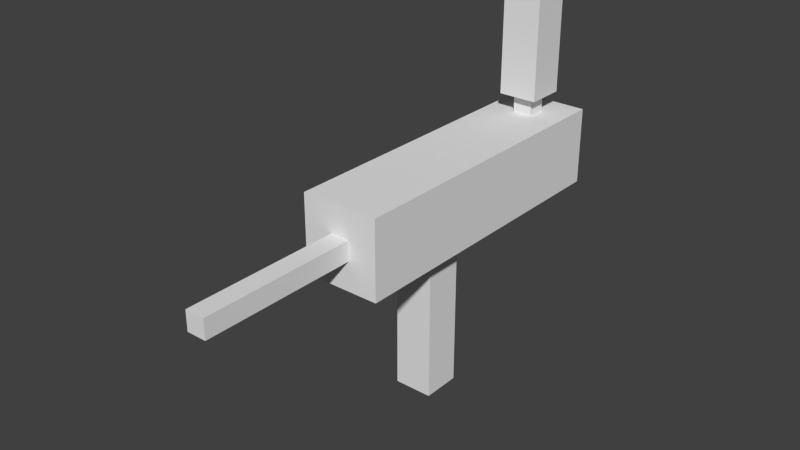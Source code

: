 # Source: DNA_Needle.blend  (saved by Blender 2.74.0; exported with 4.5.12 LTS)
import bpy
from mathutils import Matrix  # noqa: F401  (used for matrix-valued properties, if any)

bpy.ops.wm.read_factory_settings(use_empty=True)
scene = bpy.context.scene
scene.name = 'Scene'

# ---- collections
col_collection_1 = bpy.data.collections.new('Collection 1'); scene.collection.children.link(col_collection_1)

# ---- materials (node trees are filled in below, after node groups)
mat_material = bpy.data.materials.new('Material')
mat_material.alpha_threshold = 0.0
mat_material.use_transparent_shadow = False
mat_material.roughness = 0.5
mat_material.line_color = (0.0, 0.0, 0.0, 1.0)

# ---- material node trees

# ---- world
world_world = bpy.data.worlds.new('World'); scene.world = world_world
world_world.color = (0.05088, 0.05088, 0.05088)
world_world.use_sun_shadow = False
world_world.sun_shadow_jitter_overblur = 0.0
world_world.cycles.sampling_method = 'MANUAL'
world_world.cycles.sample_map_resolution = 256

# ---- meshes
me_cube_001 = bpy.data.meshes.new('Cube.001')
me_cube_001.from_pydata([(-1.0, -1.0, -1.0), (-1.0, -1.0, 1.0), (-1.0, 1.0, -1.0), (-1.0, 1.0, 1.0), (1.0, -1.0, -1.0), (1.0, -1.0, 1.0), (1.0, 1.0, -1.0), (1.0, 1.0, 1.0), (-1.0, -1.0, 2.0), (-1.0, 1.0, 2.0), (1.0, 1.0, 2.0), (1.0, -1.0, 2.0)], [], [(3, 2, 0), (7, 6, 2), (5, 4, 6), (1, 0, 4), (2, 6, 4), (5, 11, 8), (10, 9, 8), (7, 10, 11), (3, 9, 10), (1, 8, 9), (1, 3, 0), (3, 7, 2), (7, 5, 6), (5, 1, 4), (0, 2, 4), (1, 5, 8), (11, 10, 8), (5, 7, 11), (7, 3, 10), (3, 1, 9)])
_uv = me_cube_001.uv_layers.new(name='UVMap')
_uv.uv.foreach_set('vector', [0.75, 0.1875, 0.75, -1.49e-08, 0.8125, 1.49e-08, 0.75, 0.1875, 0.75, 1.49e-08, 0.8125, -1.49e-08, 0.75, 0.1875, 0.75, 0.0, 0.8125, 0.0, 0.75, 0.1875, 0.75, -4.925e-05, 0.8125, 4.925e-05, 0.7144, 0.0001969, 0.9998, 0.0001969, 0.9998, 0.2856, 0.8125, 0.1875, 0.8125, 0.25, 0.75, 0.25, 0.9375, 0.0625, 0.875, 0.0625, 0.875, 0.0, 0.8125, 0.1875, 0.8125, 0.25, 0.75, 0.25, 0.8125, 0.1875, 0.8125, 0.25, 0.75, 0.25, 0.8125, 0.1875, 0.8125, 0.25, 0.75, 0.25, 0.8125, 0.1875, 0.75, 0.1875, 0.8125, 1.49e-08, 0.8125, 0.1875, 0.75, 0.1875, 0.8125, -1.49e-08, 0.8125, 0.1875, 0.75, 0.1875, 0.8125, 0.0, 0.8125, 0.1875, 0.75, 0.1875, 0.8125, 4.925e-05, 0.7144, 0.2856, 0.7144, 0.0001969, 0.9998, 0.2856, 0.75, 0.1875, 0.8125, 0.1875, 0.75, 0.25, 0.9375, 0.0, 0.9375, 0.0625, 0.875, 0.0, 0.75, 0.1875, 0.8125, 0.1875, 0.75, 0.25, 0.75, 0.1875, 0.8125, 0.1875, 0.75, 0.25, 0.75, 0.1875, 0.8125, 0.1875, 0.75, 0.25])
me_cube_001.use_remesh_preserve_volume = False
me_cube_001.use_remesh_preserve_attributes = False
me_cube_001.use_mirror_vertex_groups = False
me_cube_001.update()
me_cube = bpy.data.meshes.new('Cube')
me_cube.from_pydata([(1.0, 1.0, -1.0), (1.0, -1.0, -1.0), (-1.0, -1.0, -1.0), (-1.0, 1.0, -1.0), (1.0, 1.0, 1.0), (1.0, -1.0, 1.0), (-1.0, -1.0, 1.0), (-1.0, 1.0, 1.0), (1.0, -3.0, -1.0), (-1.0, -3.0, -1.0), (1.0, -3.0, 1.0), (-1.0, -3.0, 1.0), (1.0, 5.0, -1.0), (-1.0, 5.0, -1.0), (1.0, 5.0, 1.0), (-1.0, 5.0, 1.0), (-1.0, 3.0, 1.0), (1.0, 3.0, 1.0), (-1.0, 3.0, -1.0), (1.0, 3.0, -1.0), (0.25, 4.25, 1.0), (-0.25, 4.25, 1.0), (0.25, 3.75, 1.0), (-0.25, 3.75, 1.0), (0.25, 4.25, 3.0), (-0.25, 4.25, 3.0), (0.25, 3.75, 3.0), (-0.25, 3.75, 3.0), (0.25, -3.0, -0.25), (-0.25, -3.0, -0.25), (0.25, -3.0, 0.25), (-0.25, -3.0, 0.25), (0.25, -7.0, -0.25), (-0.25, -7.0, -0.25), (0.25, -7.0, 0.25), (-0.25, -7.0, 0.25), (0.5, 0.5, -1.0), (0.5, -0.5, -1.0), (-0.5, 0.5, -1.0), (-0.5, -0.5, -1.0), (0.5, 0.5, -5.0), (0.5, -0.5, -5.0), (-0.5, 0.5, -5.0), (-0.5, -0.5, -5.0), (-0.5, -0.5, -3.0), (-0.5, 0.5, -3.0), (0.5, -0.5, -3.0), (0.5, 0.5, -3.0), (0.25, -5.0, 0.25), (-0.25, -5.0, 0.25), (-0.25, -5.0, -0.25), (0.25, -5.0, -0.25)], [], [(3, 38, 39), (7, 6, 5), (4, 5, 1), (6, 11, 10), (2, 6, 7), (17, 22, 23), (10, 11, 31), (2, 9, 11), (5, 10, 8), (1, 8, 9), (12, 13, 15), (16, 15, 13), (19, 12, 14), (18, 13, 12), (0, 3, 18), (0, 19, 17), (7, 16, 18), (4, 17, 16), (22, 26, 27), (15, 16, 23), (14, 20, 22), (15, 21, 20), (26, 24, 25), (23, 27, 25), (20, 24, 26), (21, 25, 24), (49, 35, 34), (11, 9, 29), (10, 30, 28), (9, 8, 28), (34, 35, 33), (50, 33, 35), (48, 34, 32), (51, 32, 33), (45, 42, 43), (2, 39, 37), (0, 36, 38), (1, 37, 36), (40, 41, 43), (44, 43, 41), (47, 40, 42), (46, 41, 40), (37, 46, 47), (36, 47, 45), (39, 44, 46), (38, 45, 44), (28, 51, 50), (30, 48, 51), (29, 50, 49), (31, 49, 48), (2, 3, 39), (4, 7, 5), (0, 4, 1), (5, 6, 10), (3, 2, 7), (16, 17, 23), (30, 10, 31), (6, 2, 11), (1, 5, 8), (2, 1, 9), (14, 12, 15), (18, 16, 13), (17, 19, 14), (19, 18, 12), (19, 0, 18), (4, 0, 17), (3, 7, 18), (7, 4, 16), (23, 22, 27), (21, 15, 23), (17, 14, 22), (14, 15, 20), (27, 26, 25), (21, 23, 25), (22, 20, 26), (20, 21, 24), (48, 49, 34), (31, 11, 29), (8, 10, 28), (29, 9, 28), (32, 34, 33), (49, 50, 35), (51, 48, 32), (50, 51, 33), (44, 45, 43), (1, 2, 37), (3, 0, 38), (0, 1, 36), (42, 40, 43), (46, 44, 41), (45, 47, 42), (47, 46, 40), (36, 37, 47), (38, 36, 45), (37, 39, 46), (39, 38, 44), (29, 28, 50), (28, 30, 51), (31, 29, 49), (30, 31, 48)])
_uv = me_cube.uv_layers.new(name='UVMap')
_uv.uv.foreach_set('vector', [0.2499, 0.25, 0.2188, 0.2812, 0.1562, 0.2812, 0.2501, 0.375, 0.1251, 0.375, 0.1249, 0.25, 0.25, 0.375, 0.1249, 0.375, 0.1251, 0.25, 0.1251, 0.375, 0.0003595, 0.375, 0.0002084, 0.25, 0.125, 0.375, 0.125, 0.25, 0.25, 0.25, 0.3749, 0.25, 0.4062, 0.2813, 0.4062, 0.3438, 0.9076, 0.9083, 0.7263, 0.9083, 0.7942, 0.8403, 0.125, 0.375, -2.162e-08, 0.375, 2.16e-08, 0.25, 0.1249, 0.375, -6.876e-05, 0.375, 6.876e-05, 0.25, 0.1251, 0.375, 6.649e-05, 0.375, -6.649e-05, 0.25, 0.625, 0.375, 0.5, 0.375, 0.5, 0.25, 0.375, 0.25, 0.5, 0.25, 0.5, 0.375, 0.375, 0.25, 0.5, 0.25, 0.5, 0.375, 0.3749, 0.25, 0.4999, 0.25, 0.5001, 0.375, 0.2501, 0.375, 0.2499, 0.25, 0.3749, 0.25, 0.25, 0.25, 0.375, 0.25, 0.375, 0.375, 0.25, 0.25, 0.375, 0.25, 0.375, 0.375, 0.2499, 0.25, 0.3749, 0.25, 0.3751, 0.375, 0.2813, 0.0, 0.2812, 0.125, 0.25, 0.125, 0.5001, 0.375, 0.3751, 0.375, 0.4062, 0.3438, 0.4999, 0.25, 0.4688, 0.2812, 0.4062, 0.2813, 0.5001, 0.375, 0.4688, 0.3438, 0.4688, 0.2812, 0.4062, 0.0, 0.4063, 0.03125, 0.375, 0.03125, 0.2812, 0.0, 0.2812, 0.125, 0.25, 0.125, 0.2812, 0.0, 0.2812, 0.125, 0.25, 0.125, 0.2813, 0.0, 0.2812, 0.125, 0.25, 0.125, 0.5312, 0.125, 0.5313, 0.25, 0.5, 0.25, 0.7263, 0.9083, 0.7263, 0.727, 0.7942, 0.795, 0.9076, 0.9083, 0.8396, 0.8403, 0.8396, 0.795, 0.7263, 0.727, 0.9076, 0.727, 0.8396, 0.795, 0.6562, 0.03125, 0.625, 0.03125, 0.625, 0.0, 0.5312, 0.125, 0.5313, 0.25, 0.5, 0.25, 0.5312, 0.125, 0.5312, 0.25, 0.5, 0.25, 0.3637, 0.8658, 0.1824, 0.8658, 0.1824, 0.8205, -2.98e-08, 0.125, -2.98e-08, 0.0003595, 0.0625, 0.0003595, 0.1249, 0.25, 0.1562, 0.2812, 0.1562, 0.3438, 0.2501, 0.375, 0.2188, 0.3438, 0.2188, 0.2812, 0.1251, 0.375, 0.1562, 0.3438, 0.2188, 0.3438, 0.1875, 0.0625, 0.125, 0.0625, 0.125, -1.487e-08, 1.49e-08, 0.125, -4.47e-08, 0.0, 0.0625, 0.0, -2.98e-08, 0.125, 8.941e-08, 0.0, 0.0625, 0.0, 1.49e-08, 0.125, -4.47e-08, 0.0003595, 0.0625, 0.0003595, 1.49e-08, 0.25, 1.49e-08, 0.125, 0.0625, 0.125, -2.98e-08, 0.25, -2.98e-08, 0.125, 0.0625, 0.125, 1.49e-08, 0.25, 1.49e-08, 0.125, 0.0625, 0.125, 8.941e-08, 0.25, -2.98e-08, 0.125, 0.0625, 0.125, 0.545, 0.8658, 0.3637, 0.8658, 0.3637, 0.8205, 0.5312, 0.0, 0.5312, 0.125, 0.5, 0.125, 0.5312, 0.0, 0.5312, 0.125, 0.5, 0.125, 0.5312, 0.0, 0.5312, 0.125, 0.5, 0.125, 0.1249, 0.25, 0.2499, 0.25, 0.1562, 0.2812, 0.2499, 0.25, 0.2501, 0.375, 0.1249, 0.25, 0.25, 0.25, 0.25, 0.375, 0.1251, 0.25, 0.1249, 0.25, 0.1251, 0.375, 0.0002084, 0.25, 0.25, 0.375, 0.125, 0.375, 0.25, 0.25, 0.3751, 0.375, 0.3749, 0.25, 0.4062, 0.3438, 0.8396, 0.8403, 0.9076, 0.9083, 0.7942, 0.8403, 0.125, 0.25, 0.125, 0.375, 2.16e-08, 0.25, 0.1251, 0.25, 0.1249, 0.375, 6.876e-05, 0.25, 0.1249, 0.25, 0.1251, 0.375, -6.649e-05, 0.25, 0.625, 0.25, 0.625, 0.375, 0.5, 0.25, 0.375, 0.375, 0.375, 0.25, 0.5, 0.375, 0.375, 0.375, 0.375, 0.25, 0.5, 0.375, 0.3751, 0.375, 0.3749, 0.25, 0.5001, 0.375, 0.3751, 0.375, 0.2501, 0.375, 0.3749, 0.25, 0.25, 0.375, 0.25, 0.25, 0.375, 0.375, 0.25, 0.375, 0.25, 0.25, 0.375, 0.375, 0.2501, 0.375, 0.2499, 0.25, 0.3751, 0.375, 0.25, 0.0, 0.2813, 0.0, 0.25, 0.125, 0.4688, 0.3438, 0.5001, 0.375, 0.4062, 0.3438, 0.3749, 0.25, 0.4999, 0.25, 0.4062, 0.2813, 0.4999, 0.25, 0.5001, 0.375, 0.4688, 0.2812, 0.375, 0.0, 0.4062, 0.0, 0.375, 0.03125, 0.25, 0.0, 0.2812, 0.0, 0.25, 0.125, 0.25, 0.0, 0.2812, 0.0, 0.25, 0.125, 0.25, 0.0, 0.2813, 0.0, 0.25, 0.125, 0.5, 0.125, 0.5312, 0.125, 0.5, 0.25, 0.7942, 0.8403, 0.7263, 0.9083, 0.7942, 0.795, 0.9076, 0.727, 0.9076, 0.9083, 0.8396, 0.795, 0.7942, 0.795, 0.7263, 0.727, 0.8396, 0.795, 0.6562, 0.0, 0.6562, 0.03125, 0.625, 0.0, 0.5, 0.125, 0.5312, 0.125, 0.5, 0.25, 0.5, 0.125, 0.5312, 0.125, 0.5, 0.25, 0.3637, 0.8205, 0.3637, 0.8658, 0.1824, 0.8205, 0.0625, 0.125, -2.98e-08, 0.125, 0.0625, 0.0003595, 0.1251, 0.375, 0.1249, 0.25, 0.1562, 0.3438, 0.2499, 0.25, 0.2501, 0.375, 0.2188, 0.2812, 0.2501, 0.375, 0.1251, 0.375, 0.2188, 0.3438, 0.1875, 1.484e-08, 0.1875, 0.0625, 0.125, -1.487e-08, 0.0625, 0.125, 1.49e-08, 0.125, 0.0625, 0.0, 0.0625, 0.125, -2.98e-08, 0.125, 0.0625, 0.0, 0.0625, 0.125, 1.49e-08, 0.125, 0.0625, 0.0003595, 0.0625, 0.25, 1.49e-08, 0.25, 0.0625, 0.125, 0.0625, 0.25, -2.98e-08, 0.25, 0.0625, 0.125, 0.0625, 0.25, 1.49e-08, 0.25, 0.0625, 0.125, 0.0625, 0.25, 8.941e-08, 0.25, 0.0625, 0.125, 0.545, 0.8205, 0.545, 0.8658, 0.3637, 0.8205, 0.5, 0.0, 0.5312, 0.0, 0.5, 0.125, 0.5, 0.0, 0.5312, 0.0, 0.5, 0.125, 0.5, 0.0, 0.5312, 0.0, 0.5, 0.125])
me_cube.materials.append(mat_material)
me_cube.use_remesh_preserve_volume = False
me_cube.use_remesh_preserve_attributes = False
me_cube.use_mirror_vertex_groups = False
me_cube.update()
me_cube_002 = bpy.data.meshes.new('Cube.002')
me_cube_002.from_pydata([(-1.0, -1.0, -1.0), (-1.0, -1.0, 1.0), (-1.0, 1.0, -1.0), (-1.0, 1.0, 1.0), (1.0, -1.0, -1.0), (1.0, -1.0, 1.0), (1.0, 1.0, -1.0), (1.0, 1.0, 1.0)], [], [(3, 2, 0), (7, 6, 2), (5, 4, 6), (1, 0, 4), (2, 6, 4), (5, 7, 3), (1, 3, 0), (3, 7, 2), (7, 5, 6), (5, 1, 4), (0, 2, 4), (1, 5, 3)])
_uv = me_cube_002.uv_layers.new(name='UVMap')
_uv.uv.foreach_set('vector', [0.4998, -5.96e-08, 0.5002, 0.75, 0.0001998, 0.75, -1.038e-08, 0.0, 0.5, 0.0, 0.5, 0.75, 0.0, 0.75, 0.0, 0.0, 0.5, 0.0, 0.0, 0.75, 0.0, 0.0, 0.5, 0.0, 0.5, 0.0, 0.75, 0.0, 0.75, 0.25, 0.75, 0.0, 0.75, 0.25, 0.5, 0.25, -0.0002169, 0.0, 0.4998, -5.96e-08, 0.0001998, 0.75, 1.036e-08, 0.75, -1.038e-08, 0.0, 0.5, 0.75, 0.5, 0.75, 0.0, 0.75, 0.5, 0.0, 0.5, 0.75, 0.0, 0.75, 0.5, 0.0, 0.5, 0.25, 0.5, 0.0, 0.75, 0.25, 0.5, 0.0, 0.75, 0.0, 0.5, 0.25])
me_cube_002.use_remesh_preserve_volume = False
me_cube_002.use_remesh_preserve_attributes = False
me_cube_002.use_mirror_vertex_groups = False
me_cube_002.update()

# ---- objects
ob_vial = bpy.data.objects.new('Vial', me_cube_001)
ob_needle = bpy.data.objects.new('Needle', me_cube)
ob_vial_content = bpy.data.objects.new('Vial_Content', me_cube_002)

# ---- transforms, parenting, visibility, modifiers, constraints
ob_vial.location = (0.0, 4.0, 2.5)
ob_vial.scale = (0.5, 0.5, 1.0)
ob_vial.lineart.crease_threshold = 0.0
ob_needle.location = (0.0, 0.0, 0.0)
ob_needle.lock_rotations_4d = False
ob_needle.empty_display_type = 'ARROWS'
ob_needle.lineart.crease_threshold = 0.0
ob_vial_content.location = (0.0, 4.0, 2.75)
ob_vial_content.scale = (0.375, 0.375, 1.0)
ob_vial_content.lineart.crease_threshold = 0.0

# ---- collection membership
col_collection_1.objects.link(ob_vial)
col_collection_1.objects.link(ob_needle)
col_collection_1.objects.link(ob_vial_content)

# ---- scene / render settings (as saved in the file)
scene.frame_start = 1; scene.frame_end = 250; scene.frame_set(1)
scene.render.engine = 'BLENDER_EEVEE_NEXT'
scene.render.resolution_percentage = 50
scene.render.dither_intensity = 0.0
scene.cycles.use_denoising = False
scene.cycles.samples = 10
scene.cycles.sampling_pattern = 'TABULATED_SOBOL'
scene.cycles.light_sampling_threshold = 0.0
scene.cycles.use_adaptive_sampling = False
scene.cycles.use_light_tree = False
scene.cycles.blur_glossy = 0.0
scene.cycles.pixel_filter_type = 'GAUSSIAN'
scene.cycles.sample_clamp_indirect = 0.0
scene.view_settings.view_transform = 'Standard'
bpy.context.view_layer.update()

# ---- added for rendering (the .blend has no active camera and no usable light): camera, sun
cam_auto = bpy.data.cameras.new('AutoCamera')
cam_auto.lens = 50.0
cam_auto.sensor_width = 36.0
cam_auto.clip_end = 1000.0
ob_auto_camera = bpy.data.objects.new('AutoCamera', cam_auto)
scene.collection.objects.link(ob_auto_camera)
ob_auto_camera.location = (14.2812, -18.1374, 11.1749)
ob_auto_camera.rotation_euler = (1.09748, -7.21219e-08, 0.694738)
scene.camera = ob_auto_camera
light_auto_sun = bpy.data.lights.new('AutoSun', 'SUN')
light_auto_sun.energy = 3.0
light_auto_sun.angle = 0.0523599
ob_auto_sun = bpy.data.objects.new('AutoSun', light_auto_sun)
scene.collection.objects.link(ob_auto_sun)
ob_auto_sun.rotation_euler = (0.872665, 0.174533, 0.523599)
bpy.context.view_layer.update()
